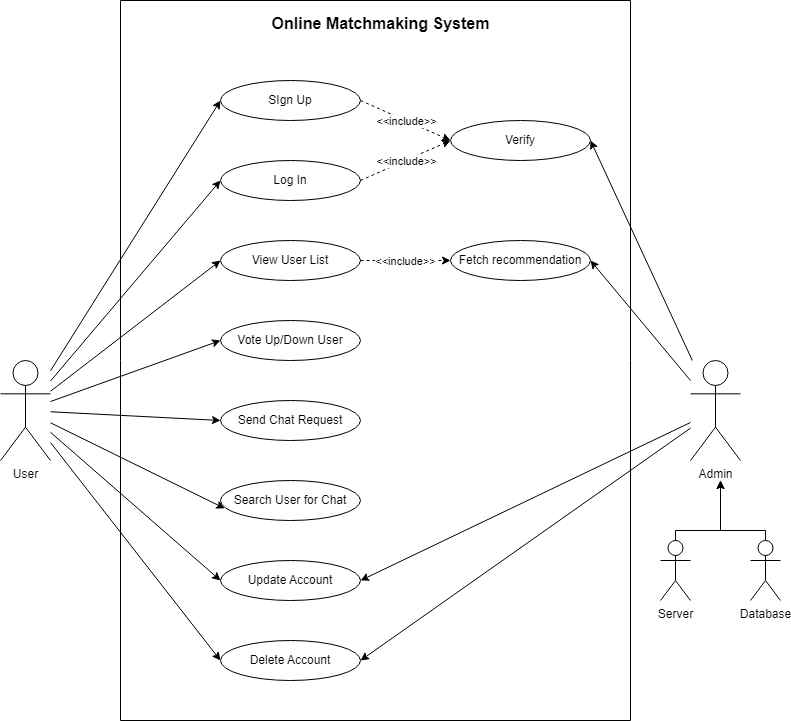

The diagram above was exported from draw.io. Its source (the exported page's mxGraphModel, read from the mxfile embedded in the PNG):
<mxGraphModel dx="1214" dy="672" grid="1" gridSize="10" guides="1" tooltips="1" connect="1" arrows="1" fold="1" page="1" pageScale="1" pageWidth="850" pageHeight="1100" math="0" shadow="0">
  <root>
    <mxCell id="0" />
    <mxCell id="1" parent="0" />
    <mxCell id="p4QFSOJrwsbq455S3n0L-58" style="edgeStyle=orthogonalEdgeStyle;orthogonalLoop=1;jettySize=auto;html=1;entryX=0;entryY=0.5;entryDx=0;entryDy=0;rounded=0;strokeColor=none;" edge="1" parent="1" source="p4QFSOJrwsbq455S3n0L-1" target="p4QFSOJrwsbq455S3n0L-42">
      <mxGeometry relative="1" as="geometry" />
    </mxCell>
    <mxCell id="p4QFSOJrwsbq455S3n0L-59" style="rounded=0;orthogonalLoop=1;jettySize=auto;html=1;entryX=0;entryY=0.5;entryDx=0;entryDy=0;" edge="1" parent="1" source="p4QFSOJrwsbq455S3n0L-1" target="p4QFSOJrwsbq455S3n0L-42">
      <mxGeometry relative="1" as="geometry" />
    </mxCell>
    <mxCell id="p4QFSOJrwsbq455S3n0L-60" style="rounded=0;orthogonalLoop=1;jettySize=auto;html=1;entryX=0;entryY=0.5;entryDx=0;entryDy=0;" edge="1" parent="1" source="p4QFSOJrwsbq455S3n0L-1" target="p4QFSOJrwsbq455S3n0L-43">
      <mxGeometry relative="1" as="geometry" />
    </mxCell>
    <mxCell id="p4QFSOJrwsbq455S3n0L-61" style="rounded=0;orthogonalLoop=1;jettySize=auto;html=1;entryX=0;entryY=0.5;entryDx=0;entryDy=0;" edge="1" parent="1" source="p4QFSOJrwsbq455S3n0L-1" target="p4QFSOJrwsbq455S3n0L-46">
      <mxGeometry relative="1" as="geometry" />
    </mxCell>
    <mxCell id="p4QFSOJrwsbq455S3n0L-62" style="rounded=0;orthogonalLoop=1;jettySize=auto;html=1;entryX=0;entryY=0.5;entryDx=0;entryDy=0;" edge="1" parent="1" source="p4QFSOJrwsbq455S3n0L-1" target="p4QFSOJrwsbq455S3n0L-44">
      <mxGeometry relative="1" as="geometry" />
    </mxCell>
    <mxCell id="p4QFSOJrwsbq455S3n0L-63" style="rounded=0;orthogonalLoop=1;jettySize=auto;html=1;entryX=0;entryY=0.5;entryDx=0;entryDy=0;" edge="1" parent="1" source="p4QFSOJrwsbq455S3n0L-1" target="p4QFSOJrwsbq455S3n0L-47">
      <mxGeometry relative="1" as="geometry" />
    </mxCell>
    <mxCell id="p4QFSOJrwsbq455S3n0L-64" style="rounded=0;orthogonalLoop=1;jettySize=auto;html=1;entryX=0.03;entryY=0.698;entryDx=0;entryDy=0;entryPerimeter=0;" edge="1" parent="1" source="p4QFSOJrwsbq455S3n0L-1" target="p4QFSOJrwsbq455S3n0L-48">
      <mxGeometry relative="1" as="geometry" />
    </mxCell>
    <mxCell id="p4QFSOJrwsbq455S3n0L-65" style="rounded=0;orthogonalLoop=1;jettySize=auto;html=1;entryX=0;entryY=0.5;entryDx=0;entryDy=0;" edge="1" parent="1" source="p4QFSOJrwsbq455S3n0L-1" target="p4QFSOJrwsbq455S3n0L-57">
      <mxGeometry relative="1" as="geometry" />
    </mxCell>
    <mxCell id="p4QFSOJrwsbq455S3n0L-66" style="rounded=0;orthogonalLoop=1;jettySize=auto;html=1;entryX=0;entryY=0.5;entryDx=0;entryDy=0;" edge="1" parent="1" source="p4QFSOJrwsbq455S3n0L-1" target="p4QFSOJrwsbq455S3n0L-32">
      <mxGeometry relative="1" as="geometry" />
    </mxCell>
    <mxCell id="p4QFSOJrwsbq455S3n0L-1" value="User" style="shape=umlActor;verticalLabelPosition=bottom;verticalAlign=top;html=1;outlineConnect=0;" vertex="1" parent="1">
      <mxGeometry x="40" y="400" width="50" height="100" as="geometry" />
    </mxCell>
    <mxCell id="p4QFSOJrwsbq455S3n0L-10" value="" style="endArrow=classic;html=1;rounded=0;exitX=1;exitY=0.5;exitDx=0;exitDy=0;entryX=0;entryY=0.5;entryDx=0;entryDy=0;dashed=1;" edge="1" parent="1" source="p4QFSOJrwsbq455S3n0L-42" target="p4QFSOJrwsbq455S3n0L-49">
      <mxGeometry relative="1" as="geometry">
        <mxPoint x="420" y="140" as="sourcePoint" />
        <mxPoint x="510" y="50" as="targetPoint" />
      </mxGeometry>
    </mxCell>
    <mxCell id="p4QFSOJrwsbq455S3n0L-11" value="&amp;lt;&amp;lt;include&amp;gt;&amp;gt;" style="edgeLabel;resizable=0;html=1;align=center;verticalAlign=middle;" connectable="0" vertex="1" parent="p4QFSOJrwsbq455S3n0L-10">
      <mxGeometry relative="1" as="geometry" />
    </mxCell>
    <mxCell id="p4QFSOJrwsbq455S3n0L-71" style="rounded=0;orthogonalLoop=1;jettySize=auto;html=1;entryX=1;entryY=0.5;entryDx=0;entryDy=0;" edge="1" parent="1" source="p4QFSOJrwsbq455S3n0L-18" target="p4QFSOJrwsbq455S3n0L-49">
      <mxGeometry relative="1" as="geometry" />
    </mxCell>
    <mxCell id="p4QFSOJrwsbq455S3n0L-72" style="rounded=0;orthogonalLoop=1;jettySize=auto;html=1;entryX=1;entryY=0.5;entryDx=0;entryDy=0;" edge="1" parent="1" source="p4QFSOJrwsbq455S3n0L-18" target="p4QFSOJrwsbq455S3n0L-68">
      <mxGeometry relative="1" as="geometry" />
    </mxCell>
    <mxCell id="p4QFSOJrwsbq455S3n0L-73" style="rounded=0;orthogonalLoop=1;jettySize=auto;html=1;entryX=1;entryY=0.5;entryDx=0;entryDy=0;" edge="1" parent="1" source="p4QFSOJrwsbq455S3n0L-18" target="p4QFSOJrwsbq455S3n0L-57">
      <mxGeometry relative="1" as="geometry" />
    </mxCell>
    <mxCell id="p4QFSOJrwsbq455S3n0L-74" style="rounded=0;orthogonalLoop=1;jettySize=auto;html=1;entryX=1;entryY=0.5;entryDx=0;entryDy=0;" edge="1" parent="1" source="p4QFSOJrwsbq455S3n0L-18" target="p4QFSOJrwsbq455S3n0L-32">
      <mxGeometry relative="1" as="geometry" />
    </mxCell>
    <mxCell id="p4QFSOJrwsbq455S3n0L-18" value="Admin" style="shape=umlActor;verticalLabelPosition=bottom;verticalAlign=top;html=1;outlineConnect=0;" vertex="1" parent="1">
      <mxGeometry x="730" y="400" width="50" height="100" as="geometry" />
    </mxCell>
    <mxCell id="p4QFSOJrwsbq455S3n0L-30" style="edgeStyle=orthogonalEdgeStyle;rounded=0;orthogonalLoop=1;jettySize=auto;html=1;" edge="1" parent="1" source="p4QFSOJrwsbq455S3n0L-24">
      <mxGeometry relative="1" as="geometry">
        <mxPoint x="760" y="520" as="targetPoint" />
        <Array as="points">
          <mxPoint x="715" y="570" />
          <mxPoint x="760" y="570" />
          <mxPoint x="760" y="530" />
        </Array>
      </mxGeometry>
    </mxCell>
    <mxCell id="p4QFSOJrwsbq455S3n0L-24" value="Server" style="shape=umlActor;verticalLabelPosition=bottom;verticalAlign=top;html=1;outlineConnect=0;" vertex="1" parent="1">
      <mxGeometry x="700" y="580" width="30" height="60" as="geometry" />
    </mxCell>
    <mxCell id="p4QFSOJrwsbq455S3n0L-31" style="edgeStyle=orthogonalEdgeStyle;rounded=0;orthogonalLoop=1;jettySize=auto;html=1;" edge="1" parent="1" source="p4QFSOJrwsbq455S3n0L-25">
      <mxGeometry relative="1" as="geometry">
        <mxPoint x="760" y="520" as="targetPoint" />
        <Array as="points">
          <mxPoint x="805" y="570" />
          <mxPoint x="760" y="570" />
        </Array>
      </mxGeometry>
    </mxCell>
    <mxCell id="p4QFSOJrwsbq455S3n0L-25" value="Database" style="shape=umlActor;verticalLabelPosition=bottom;verticalAlign=top;html=1;outlineConnect=0;" vertex="1" parent="1">
      <mxGeometry x="790" y="580" width="30" height="60" as="geometry" />
    </mxCell>
    <mxCell id="p4QFSOJrwsbq455S3n0L-32" value="Delete Account" style="ellipse;whiteSpace=wrap;html=1;" vertex="1" parent="1">
      <mxGeometry x="260" y="680" width="140" height="40" as="geometry" />
    </mxCell>
    <mxCell id="p4QFSOJrwsbq455S3n0L-42" value="SIgn Up" style="ellipse;whiteSpace=wrap;html=1;" vertex="1" parent="1">
      <mxGeometry x="260" y="120" width="140" height="40" as="geometry" />
    </mxCell>
    <mxCell id="p4QFSOJrwsbq455S3n0L-43" value="Log In" style="ellipse;whiteSpace=wrap;html=1;" vertex="1" parent="1">
      <mxGeometry x="260" y="200" width="140" height="40" as="geometry" />
    </mxCell>
    <mxCell id="p4QFSOJrwsbq455S3n0L-44" value="Vote Up/Down User" style="ellipse;whiteSpace=wrap;html=1;" vertex="1" parent="1">
      <mxGeometry x="260" y="360" width="140" height="40" as="geometry" />
    </mxCell>
    <mxCell id="p4QFSOJrwsbq455S3n0L-46" value="View User List" style="ellipse;whiteSpace=wrap;html=1;" vertex="1" parent="1">
      <mxGeometry x="260" y="280" width="140" height="40" as="geometry" />
    </mxCell>
    <mxCell id="p4QFSOJrwsbq455S3n0L-47" value="Send Chat Request" style="ellipse;whiteSpace=wrap;html=1;" vertex="1" parent="1">
      <mxGeometry x="260" y="440" width="140" height="40" as="geometry" />
    </mxCell>
    <mxCell id="p4QFSOJrwsbq455S3n0L-48" value="Search User for Chat" style="ellipse;whiteSpace=wrap;html=1;" vertex="1" parent="1">
      <mxGeometry x="260" y="520" width="140" height="40" as="geometry" />
    </mxCell>
    <mxCell id="p4QFSOJrwsbq455S3n0L-49" value="Verify" style="ellipse;whiteSpace=wrap;html=1;" vertex="1" parent="1">
      <mxGeometry x="490" y="160" width="140" height="40" as="geometry" />
    </mxCell>
    <mxCell id="p4QFSOJrwsbq455S3n0L-53" value="" style="endArrow=classic;html=1;rounded=0;exitX=1;exitY=0.5;exitDx=0;exitDy=0;entryX=0;entryY=0.5;entryDx=0;entryDy=0;dashed=1;" edge="1" parent="1" source="p4QFSOJrwsbq455S3n0L-43" target="p4QFSOJrwsbq455S3n0L-49">
      <mxGeometry relative="1" as="geometry">
        <mxPoint x="450" y="320" as="sourcePoint" />
        <mxPoint x="540" y="230" as="targetPoint" />
      </mxGeometry>
    </mxCell>
    <mxCell id="p4QFSOJrwsbq455S3n0L-54" value="&amp;lt;&amp;lt;include&amp;gt;&amp;gt;" style="edgeLabel;resizable=0;html=1;align=center;verticalAlign=middle;" connectable="0" vertex="1" parent="p4QFSOJrwsbq455S3n0L-53">
      <mxGeometry relative="1" as="geometry" />
    </mxCell>
    <mxCell id="p4QFSOJrwsbq455S3n0L-57" value="Update Account&lt;br&gt;" style="ellipse;whiteSpace=wrap;html=1;" vertex="1" parent="1">
      <mxGeometry x="260" y="600" width="140" height="40" as="geometry" />
    </mxCell>
    <mxCell id="p4QFSOJrwsbq455S3n0L-68" value="Fetch recommendation" style="ellipse;whiteSpace=wrap;html=1;" vertex="1" parent="1">
      <mxGeometry x="490" y="280" width="140" height="40" as="geometry" />
    </mxCell>
    <mxCell id="p4QFSOJrwsbq455S3n0L-69" value="" style="endArrow=classic;html=1;rounded=0;exitX=1;exitY=0.5;exitDx=0;exitDy=0;entryX=0;entryY=0.5;entryDx=0;entryDy=0;dashed=1;" edge="1" parent="1" source="p4QFSOJrwsbq455S3n0L-46" target="p4QFSOJrwsbq455S3n0L-68">
      <mxGeometry relative="1" as="geometry">
        <mxPoint x="740" y="105" as="sourcePoint" />
        <mxPoint x="830" y="15" as="targetPoint" />
      </mxGeometry>
    </mxCell>
    <mxCell id="p4QFSOJrwsbq455S3n0L-70" value="&amp;lt;&amp;lt;include&amp;gt;&amp;gt;" style="edgeLabel;resizable=0;html=1;align=center;verticalAlign=middle;" connectable="0" vertex="1" parent="p4QFSOJrwsbq455S3n0L-69">
      <mxGeometry relative="1" as="geometry" />
    </mxCell>
    <mxCell id="p4QFSOJrwsbq455S3n0L-78" value="" style="swimlane;startSize=0;" vertex="1" parent="1">
      <mxGeometry x="160" y="40" width="510" height="720" as="geometry">
        <mxRectangle x="160" y="40" width="50" height="40" as="alternateBounds" />
      </mxGeometry>
    </mxCell>
    <mxCell id="p4QFSOJrwsbq455S3n0L-79" value="&lt;b&gt;&lt;font style=&quot;font-size: 16px;&quot;&gt;Online Matchmaking System&lt;/font&gt;&lt;/b&gt;" style="text;html=1;align=center;verticalAlign=middle;resizable=0;points=[];autosize=1;strokeColor=none;fillColor=none;" vertex="1" parent="1">
      <mxGeometry x="300" y="48" width="240" height="30" as="geometry" />
    </mxCell>
  </root>
</mxGraphModel>